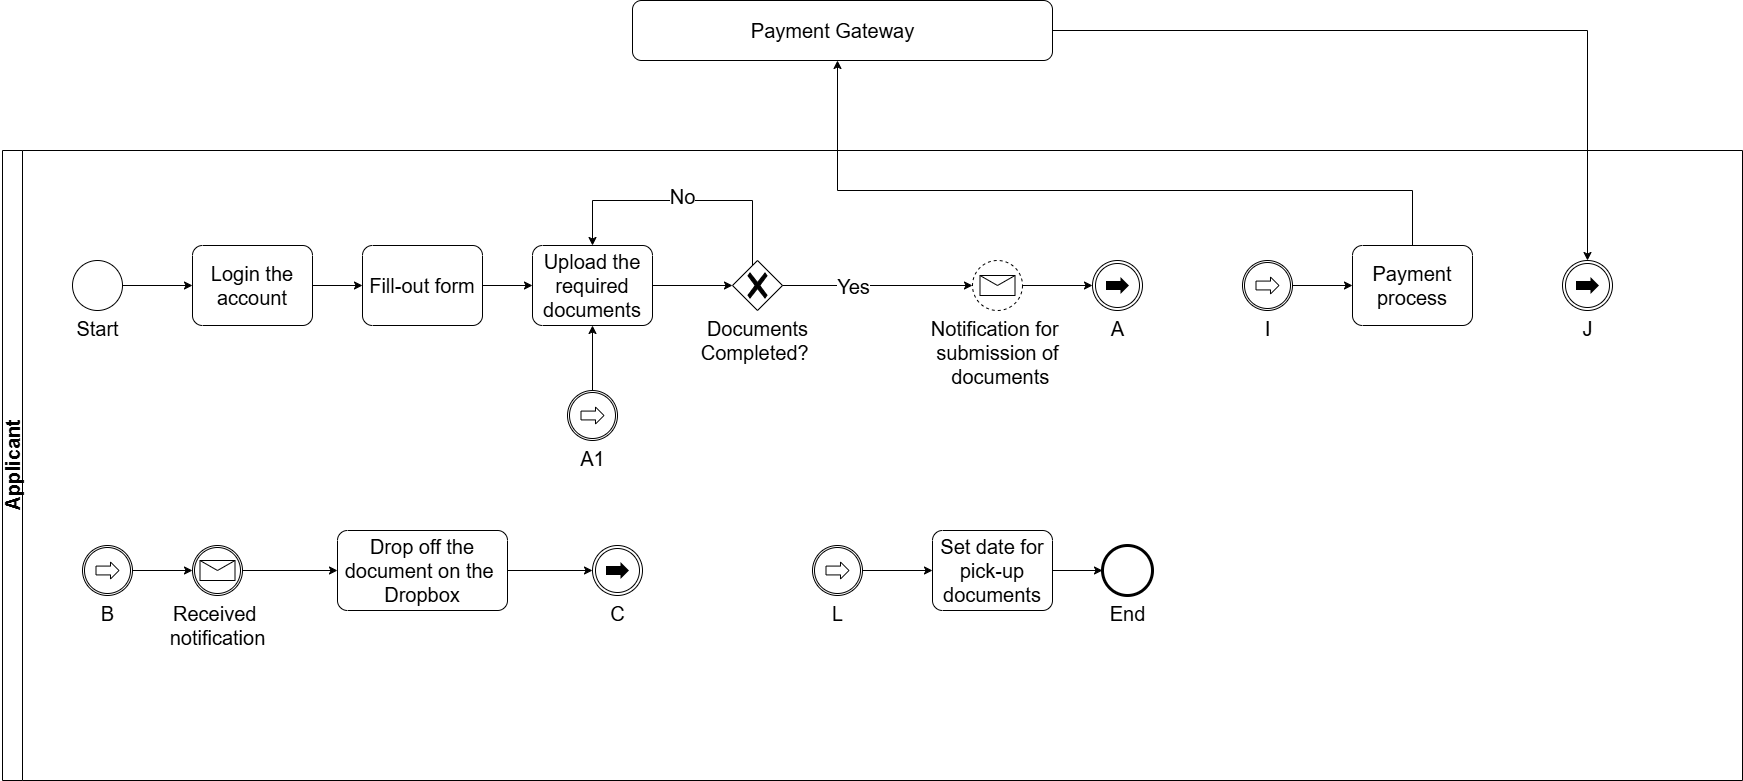

The diagram above was exported from draw.io. Its source (the exported page's mxGraphModel, read from the mxfile embedded in the PNG):
<mxGraphModel dx="2084" dy="1252" grid="1" gridSize="10" guides="1" tooltips="1" connect="1" arrows="1" fold="1" page="1" pageScale="1" pageWidth="1169" pageHeight="827" math="0" shadow="0">
  <root>
    <mxCell id="0" />
    <mxCell id="1" parent="0" />
    <mxCell id="iBkNjoI_UczaCtsuhPtG-1" value="Applicant" style="swimlane;startSize=20;horizontal=0;html=1;fontSize=20;" vertex="1" parent="1">
      <mxGeometry x="250" y="200" width="1740" height="630" as="geometry" />
    </mxCell>
    <mxCell id="iBkNjoI_UczaCtsuhPtG-2" value="Login the account" style="points=[[0.25,0,0],[0.5,0,0],[0.75,0,0],[1,0.25,0],[1,0.5,0],[1,0.75,0],[0.75,1,0],[0.5,1,0],[0.25,1,0],[0,0.75,0],[0,0.5,0],[0,0.25,0]];shape=mxgraph.bpmn.task2;whiteSpace=wrap;rectStyle=rounded;size=10;html=1;container=1;expand=0;collapsible=0;taskMarker=abstract;fontSize=20;" vertex="1" parent="iBkNjoI_UczaCtsuhPtG-1">
      <mxGeometry x="190" y="95" width="120" height="80" as="geometry" />
    </mxCell>
    <mxCell id="iBkNjoI_UczaCtsuhPtG-3" value="Fill-out form" style="points=[[0.25,0,0],[0.5,0,0],[0.75,0,0],[1,0.25,0],[1,0.5,0],[1,0.75,0],[0.75,1,0],[0.5,1,0],[0.25,1,0],[0,0.75,0],[0,0.5,0],[0,0.25,0]];shape=mxgraph.bpmn.task2;whiteSpace=wrap;rectStyle=rounded;size=10;html=1;container=1;expand=0;collapsible=0;taskMarker=abstract;fontSize=20;" vertex="1" parent="iBkNjoI_UczaCtsuhPtG-1">
      <mxGeometry x="360" y="95" width="120" height="80" as="geometry" />
    </mxCell>
    <mxCell id="iBkNjoI_UczaCtsuhPtG-4" style="edgeStyle=orthogonalEdgeStyle;rounded=0;orthogonalLoop=1;jettySize=auto;html=1;entryX=0;entryY=0.5;entryDx=0;entryDy=0;entryPerimeter=0;fontSize=20;" edge="1" parent="iBkNjoI_UczaCtsuhPtG-1" source="iBkNjoI_UczaCtsuhPtG-2" target="iBkNjoI_UczaCtsuhPtG-3">
      <mxGeometry relative="1" as="geometry" />
    </mxCell>
    <mxCell id="iBkNjoI_UczaCtsuhPtG-5" value="Upload the required documents" style="points=[[0.25,0,0],[0.5,0,0],[0.75,0,0],[1,0.25,0],[1,0.5,0],[1,0.75,0],[0.75,1,0],[0.5,1,0],[0.25,1,0],[0,0.75,0],[0,0.5,0],[0,0.25,0]];shape=mxgraph.bpmn.task2;whiteSpace=wrap;rectStyle=rounded;size=10;html=1;container=1;expand=0;collapsible=0;taskMarker=abstract;fontSize=20;" vertex="1" parent="iBkNjoI_UczaCtsuhPtG-1">
      <mxGeometry x="530" y="95" width="120" height="80" as="geometry" />
    </mxCell>
    <mxCell id="iBkNjoI_UczaCtsuhPtG-6" style="edgeStyle=orthogonalEdgeStyle;rounded=0;orthogonalLoop=1;jettySize=auto;html=1;entryX=0;entryY=0.5;entryDx=0;entryDy=0;entryPerimeter=0;fontSize=20;" edge="1" parent="iBkNjoI_UczaCtsuhPtG-1" source="iBkNjoI_UczaCtsuhPtG-3" target="iBkNjoI_UczaCtsuhPtG-5">
      <mxGeometry relative="1" as="geometry" />
    </mxCell>
    <mxCell id="iBkNjoI_UczaCtsuhPtG-7" value="Start" style="points=[[0.145,0.145,0],[0.5,0,0],[0.855,0.145,0],[1,0.5,0],[0.855,0.855,0],[0.5,1,0],[0.145,0.855,0],[0,0.5,0]];shape=mxgraph.bpmn.event;html=1;verticalLabelPosition=bottom;labelBackgroundColor=#ffffff;verticalAlign=top;align=center;perimeter=ellipsePerimeter;outlineConnect=0;aspect=fixed;outline=standard;symbol=general;fontSize=20;" vertex="1" parent="iBkNjoI_UczaCtsuhPtG-1">
      <mxGeometry x="70" y="110" width="50" height="50" as="geometry" />
    </mxCell>
    <mxCell id="iBkNjoI_UczaCtsuhPtG-8" style="edgeStyle=orthogonalEdgeStyle;rounded=0;orthogonalLoop=1;jettySize=auto;html=1;entryX=0;entryY=0.5;entryDx=0;entryDy=0;entryPerimeter=0;fontSize=20;" edge="1" parent="iBkNjoI_UczaCtsuhPtG-1" source="iBkNjoI_UczaCtsuhPtG-7" target="iBkNjoI_UczaCtsuhPtG-2">
      <mxGeometry relative="1" as="geometry" />
    </mxCell>
    <mxCell id="iBkNjoI_UczaCtsuhPtG-9" value="Notification for&amp;nbsp;&lt;div&gt;submission of&lt;/div&gt;&lt;div&gt;&amp;nbsp;documents&lt;/div&gt;" style="points=[[0.145,0.145,0],[0.5,0,0],[0.855,0.145,0],[1,0.5,0],[0.855,0.855,0],[0.5,1,0],[0.145,0.855,0],[0,0.5,0]];shape=mxgraph.bpmn.event;html=1;verticalLabelPosition=bottom;labelBackgroundColor=#ffffff;verticalAlign=top;align=center;perimeter=ellipsePerimeter;outlineConnect=0;aspect=fixed;outline=eventNonint;symbol=message;fontSize=20;" vertex="1" parent="iBkNjoI_UczaCtsuhPtG-1">
      <mxGeometry x="970" y="110" width="50" height="50" as="geometry" />
    </mxCell>
    <mxCell id="iBkNjoI_UczaCtsuhPtG-10" style="edgeStyle=orthogonalEdgeStyle;rounded=0;orthogonalLoop=1;jettySize=auto;html=1;entryX=0;entryY=0.5;entryDx=0;entryDy=0;entryPerimeter=0;fontSize=20;" edge="1" parent="iBkNjoI_UczaCtsuhPtG-1" source="iBkNjoI_UczaCtsuhPtG-9" target="iBkNjoI_UczaCtsuhPtG-11">
      <mxGeometry relative="1" as="geometry">
        <mxPoint x="840" y="135" as="targetPoint" />
      </mxGeometry>
    </mxCell>
    <mxCell id="iBkNjoI_UczaCtsuhPtG-11" value="A" style="points=[[0.145,0.145,0],[0.5,0,0],[0.855,0.145,0],[1,0.5,0],[0.855,0.855,0],[0.5,1,0],[0.145,0.855,0],[0,0.5,0]];shape=mxgraph.bpmn.event;html=1;verticalLabelPosition=bottom;labelBackgroundColor=#ffffff;verticalAlign=top;align=center;perimeter=ellipsePerimeter;outlineConnect=0;aspect=fixed;outline=throwing;symbol=link;fontSize=20;" vertex="1" parent="iBkNjoI_UczaCtsuhPtG-1">
      <mxGeometry x="1090" y="110" width="50" height="50" as="geometry" />
    </mxCell>
    <mxCell id="iBkNjoI_UczaCtsuhPtG-12" value="B" style="points=[[0.145,0.145,0],[0.5,0,0],[0.855,0.145,0],[1,0.5,0],[0.855,0.855,0],[0.5,1,0],[0.145,0.855,0],[0,0.5,0]];shape=mxgraph.bpmn.event;html=1;verticalLabelPosition=bottom;labelBackgroundColor=#ffffff;verticalAlign=top;align=center;perimeter=ellipsePerimeter;outlineConnect=0;aspect=fixed;outline=catching;symbol=link;fontSize=20;" vertex="1" parent="iBkNjoI_UczaCtsuhPtG-1">
      <mxGeometry x="80" y="395" width="50" height="50" as="geometry" />
    </mxCell>
    <mxCell id="iBkNjoI_UczaCtsuhPtG-13" style="edgeStyle=orthogonalEdgeStyle;rounded=0;orthogonalLoop=1;jettySize=auto;html=1;entryX=0;entryY=0.5;entryDx=0;entryDy=0;entryPerimeter=0;fontSize=20;" edge="1" parent="iBkNjoI_UczaCtsuhPtG-1" source="iBkNjoI_UczaCtsuhPtG-12" target="iBkNjoI_UczaCtsuhPtG-15">
      <mxGeometry relative="1" as="geometry">
        <mxPoint x="1040" y="135" as="targetPoint" />
      </mxGeometry>
    </mxCell>
    <mxCell id="iBkNjoI_UczaCtsuhPtG-14" style="edgeStyle=orthogonalEdgeStyle;rounded=0;orthogonalLoop=1;jettySize=auto;html=1;fontSize=20;" edge="1" parent="iBkNjoI_UczaCtsuhPtG-1" source="iBkNjoI_UczaCtsuhPtG-15" target="iBkNjoI_UczaCtsuhPtG-16">
      <mxGeometry relative="1" as="geometry" />
    </mxCell>
    <mxCell id="iBkNjoI_UczaCtsuhPtG-15" value="Received&amp;nbsp;&lt;div&gt;notification&lt;/div&gt;" style="points=[[0.145,0.145,0],[0.5,0,0],[0.855,0.145,0],[1,0.5,0],[0.855,0.855,0],[0.5,1,0],[0.145,0.855,0],[0,0.5,0]];shape=mxgraph.bpmn.event;html=1;verticalLabelPosition=bottom;labelBackgroundColor=#ffffff;verticalAlign=top;align=center;perimeter=ellipsePerimeter;outlineConnect=0;aspect=fixed;outline=catching;symbol=message;fontSize=20;" vertex="1" parent="iBkNjoI_UczaCtsuhPtG-1">
      <mxGeometry x="190" y="395" width="50" height="50" as="geometry" />
    </mxCell>
    <mxCell id="iBkNjoI_UczaCtsuhPtG-16" value="Drop off the document on the&amp;nbsp;&lt;div&gt;Dropbox&lt;/div&gt;" style="points=[[0.25,0,0],[0.5,0,0],[0.75,0,0],[1,0.25,0],[1,0.5,0],[1,0.75,0],[0.75,1,0],[0.5,1,0],[0.25,1,0],[0,0.75,0],[0,0.5,0],[0,0.25,0]];shape=mxgraph.bpmn.task2;whiteSpace=wrap;rectStyle=rounded;size=10;html=1;container=1;expand=0;collapsible=0;taskMarker=abstract;fontSize=20;" vertex="1" parent="iBkNjoI_UczaCtsuhPtG-1">
      <mxGeometry x="335" y="380" width="170" height="80" as="geometry" />
    </mxCell>
    <mxCell id="iBkNjoI_UczaCtsuhPtG-17" style="edgeStyle=orthogonalEdgeStyle;rounded=0;orthogonalLoop=1;jettySize=auto;html=1;fontSize=20;" edge="1" parent="iBkNjoI_UczaCtsuhPtG-1" source="iBkNjoI_UczaCtsuhPtG-18" target="iBkNjoI_UczaCtsuhPtG-19">
      <mxGeometry relative="1" as="geometry" />
    </mxCell>
    <mxCell id="iBkNjoI_UczaCtsuhPtG-18" value="I" style="points=[[0.145,0.145,0],[0.5,0,0],[0.855,0.145,0],[1,0.5,0],[0.855,0.855,0],[0.5,1,0],[0.145,0.855,0],[0,0.5,0]];shape=mxgraph.bpmn.event;html=1;verticalLabelPosition=bottom;labelBackgroundColor=#ffffff;verticalAlign=top;align=center;perimeter=ellipsePerimeter;outlineConnect=0;aspect=fixed;outline=catching;symbol=link;fontSize=20;" vertex="1" parent="iBkNjoI_UczaCtsuhPtG-1">
      <mxGeometry x="1240" y="110" width="50" height="50" as="geometry" />
    </mxCell>
    <mxCell id="iBkNjoI_UczaCtsuhPtG-19" value="Payment process" style="points=[[0.25,0,0],[0.5,0,0],[0.75,0,0],[1,0.25,0],[1,0.5,0],[1,0.75,0],[0.75,1,0],[0.5,1,0],[0.25,1,0],[0,0.75,0],[0,0.5,0],[0,0.25,0]];shape=mxgraph.bpmn.task2;whiteSpace=wrap;rectStyle=rounded;size=10;html=1;container=1;expand=0;collapsible=0;taskMarker=abstract;fontSize=20;" vertex="1" parent="iBkNjoI_UczaCtsuhPtG-1">
      <mxGeometry x="1350" y="95" width="120" height="80" as="geometry" />
    </mxCell>
    <mxCell id="iBkNjoI_UczaCtsuhPtG-20" value="J" style="points=[[0.145,0.145,0],[0.5,0,0],[0.855,0.145,0],[1,0.5,0],[0.855,0.855,0],[0.5,1,0],[0.145,0.855,0],[0,0.5,0]];shape=mxgraph.bpmn.event;html=1;verticalLabelPosition=bottom;labelBackgroundColor=#ffffff;verticalAlign=top;align=center;perimeter=ellipsePerimeter;outlineConnect=0;aspect=fixed;outline=throwing;symbol=link;fontSize=20;" vertex="1" parent="iBkNjoI_UczaCtsuhPtG-1">
      <mxGeometry x="1560" y="110" width="50" height="50" as="geometry" />
    </mxCell>
    <mxCell id="iBkNjoI_UczaCtsuhPtG-21" value="L" style="points=[[0.145,0.145,0],[0.5,0,0],[0.855,0.145,0],[1,0.5,0],[0.855,0.855,0],[0.5,1,0],[0.145,0.855,0],[0,0.5,0]];shape=mxgraph.bpmn.event;html=1;verticalLabelPosition=bottom;labelBackgroundColor=#ffffff;verticalAlign=top;align=center;perimeter=ellipsePerimeter;outlineConnect=0;aspect=fixed;outline=catching;symbol=link;fontSize=20;" vertex="1" parent="iBkNjoI_UczaCtsuhPtG-1">
      <mxGeometry x="810" y="395" width="50" height="50" as="geometry" />
    </mxCell>
    <mxCell id="iBkNjoI_UczaCtsuhPtG-22" value="Set date for pick-up documents" style="points=[[0.25,0,0],[0.5,0,0],[0.75,0,0],[1,0.25,0],[1,0.5,0],[1,0.75,0],[0.75,1,0],[0.5,1,0],[0.25,1,0],[0,0.75,0],[0,0.5,0],[0,0.25,0]];shape=mxgraph.bpmn.task2;whiteSpace=wrap;rectStyle=rounded;size=10;html=1;container=1;expand=0;collapsible=0;taskMarker=abstract;fontSize=20;" vertex="1" parent="iBkNjoI_UczaCtsuhPtG-1">
      <mxGeometry x="930" y="380" width="120" height="80" as="geometry" />
    </mxCell>
    <mxCell id="iBkNjoI_UczaCtsuhPtG-23" style="edgeStyle=orthogonalEdgeStyle;rounded=0;orthogonalLoop=1;jettySize=auto;html=1;entryX=0;entryY=0.5;entryDx=0;entryDy=0;entryPerimeter=0;fontSize=20;" edge="1" parent="iBkNjoI_UczaCtsuhPtG-1" source="iBkNjoI_UczaCtsuhPtG-21" target="iBkNjoI_UczaCtsuhPtG-22">
      <mxGeometry relative="1" as="geometry" />
    </mxCell>
    <mxCell id="iBkNjoI_UczaCtsuhPtG-24" value="End" style="points=[[0.145,0.145,0],[0.5,0,0],[0.855,0.145,0],[1,0.5,0],[0.855,0.855,0],[0.5,1,0],[0.145,0.855,0],[0,0.5,0]];shape=mxgraph.bpmn.event;html=1;verticalLabelPosition=bottom;labelBackgroundColor=#ffffff;verticalAlign=top;align=center;perimeter=ellipsePerimeter;outlineConnect=0;aspect=fixed;outline=end;symbol=terminate2;fontSize=20;" vertex="1" parent="iBkNjoI_UczaCtsuhPtG-1">
      <mxGeometry x="1100" y="395" width="50" height="50" as="geometry" />
    </mxCell>
    <mxCell id="iBkNjoI_UczaCtsuhPtG-25" style="edgeStyle=orthogonalEdgeStyle;rounded=0;orthogonalLoop=1;jettySize=auto;html=1;entryX=0;entryY=0.5;entryDx=0;entryDy=0;entryPerimeter=0;fontSize=20;" edge="1" parent="iBkNjoI_UczaCtsuhPtG-1" source="iBkNjoI_UczaCtsuhPtG-22" target="iBkNjoI_UczaCtsuhPtG-24">
      <mxGeometry relative="1" as="geometry" />
    </mxCell>
    <mxCell id="iBkNjoI_UczaCtsuhPtG-26" value="&lt;font style=&quot;font-size: 20px;&quot;&gt;Documents&lt;/font&gt;&lt;div&gt;&lt;font style=&quot;font-size: 20px;&quot;&gt;Completed?&amp;nbsp;&lt;/font&gt;&lt;/div&gt;" style="points=[[0.25,0.25,0],[0.5,0,0],[0.75,0.25,0],[1,0.5,0],[0.75,0.75,0],[0.5,1,0],[0.25,0.75,0],[0,0.5,0]];shape=mxgraph.bpmn.gateway2;html=1;verticalLabelPosition=bottom;labelBackgroundColor=#ffffff;verticalAlign=top;align=center;perimeter=rhombusPerimeter;outlineConnect=0;outline=none;symbol=none;gwType=exclusive;" vertex="1" parent="iBkNjoI_UczaCtsuhPtG-1">
      <mxGeometry x="730" y="110" width="50" height="50" as="geometry" />
    </mxCell>
    <mxCell id="iBkNjoI_UczaCtsuhPtG-27" style="edgeStyle=orthogonalEdgeStyle;rounded=0;orthogonalLoop=1;jettySize=auto;html=1;entryX=0;entryY=0.5;entryDx=0;entryDy=0;entryPerimeter=0;" edge="1" parent="iBkNjoI_UczaCtsuhPtG-1" source="iBkNjoI_UczaCtsuhPtG-5" target="iBkNjoI_UczaCtsuhPtG-26">
      <mxGeometry relative="1" as="geometry" />
    </mxCell>
    <mxCell id="iBkNjoI_UczaCtsuhPtG-28" style="edgeStyle=orthogonalEdgeStyle;rounded=0;orthogonalLoop=1;jettySize=auto;html=1;entryX=0;entryY=0.5;entryDx=0;entryDy=0;entryPerimeter=0;" edge="1" parent="iBkNjoI_UczaCtsuhPtG-1" source="iBkNjoI_UczaCtsuhPtG-26" target="iBkNjoI_UczaCtsuhPtG-9">
      <mxGeometry relative="1" as="geometry" />
    </mxCell>
    <mxCell id="iBkNjoI_UczaCtsuhPtG-29" value="&lt;font style=&quot;font-size: 20px;&quot;&gt;Yes&lt;/font&gt;" style="edgeLabel;html=1;align=center;verticalAlign=middle;resizable=0;points=[];" vertex="1" connectable="0" parent="iBkNjoI_UczaCtsuhPtG-28">
      <mxGeometry x="-0.2629" relative="1" as="geometry">
        <mxPoint as="offset" />
      </mxGeometry>
    </mxCell>
    <mxCell id="iBkNjoI_UczaCtsuhPtG-30" style="edgeStyle=orthogonalEdgeStyle;rounded=0;orthogonalLoop=1;jettySize=auto;html=1;entryX=0.5;entryY=0;entryDx=0;entryDy=0;entryPerimeter=0;" edge="1" parent="iBkNjoI_UczaCtsuhPtG-1" source="iBkNjoI_UczaCtsuhPtG-26" target="iBkNjoI_UczaCtsuhPtG-5">
      <mxGeometry relative="1" as="geometry">
        <Array as="points">
          <mxPoint x="750" y="50" />
          <mxPoint x="590" y="50" />
        </Array>
      </mxGeometry>
    </mxCell>
    <mxCell id="iBkNjoI_UczaCtsuhPtG-31" value="&lt;font style=&quot;font-size: 20px;&quot;&gt;No&lt;/font&gt;" style="edgeLabel;html=1;align=center;verticalAlign=middle;resizable=0;points=[];" vertex="1" connectable="0" parent="iBkNjoI_UczaCtsuhPtG-30">
      <mxGeometry x="0.0026" y="-5" relative="1" as="geometry">
        <mxPoint as="offset" />
      </mxGeometry>
    </mxCell>
    <mxCell id="iBkNjoI_UczaCtsuhPtG-32" value="A1" style="points=[[0.145,0.145,0],[0.5,0,0],[0.855,0.145,0],[1,0.5,0],[0.855,0.855,0],[0.5,1,0],[0.145,0.855,0],[0,0.5,0]];shape=mxgraph.bpmn.event;html=1;verticalLabelPosition=bottom;labelBackgroundColor=#ffffff;verticalAlign=top;align=center;perimeter=ellipsePerimeter;outlineConnect=0;aspect=fixed;outline=catching;symbol=link;fontSize=20;" vertex="1" parent="iBkNjoI_UczaCtsuhPtG-1">
      <mxGeometry x="565" y="240" width="50" height="50" as="geometry" />
    </mxCell>
    <mxCell id="iBkNjoI_UczaCtsuhPtG-33" style="edgeStyle=orthogonalEdgeStyle;rounded=0;orthogonalLoop=1;jettySize=auto;html=1;entryX=0.5;entryY=1;entryDx=0;entryDy=0;entryPerimeter=0;" edge="1" parent="iBkNjoI_UczaCtsuhPtG-1" source="iBkNjoI_UczaCtsuhPtG-32" target="iBkNjoI_UczaCtsuhPtG-5">
      <mxGeometry relative="1" as="geometry" />
    </mxCell>
    <mxCell id="iBkNjoI_UczaCtsuhPtG-34" value="C" style="points=[[0.145,0.145,0],[0.5,0,0],[0.855,0.145,0],[1,0.5,0],[0.855,0.855,0],[0.5,1,0],[0.145,0.855,0],[0,0.5,0]];shape=mxgraph.bpmn.event;html=1;verticalLabelPosition=bottom;labelBackgroundColor=#ffffff;verticalAlign=top;align=center;perimeter=ellipsePerimeter;outlineConnect=0;aspect=fixed;outline=throwing;symbol=link;fontSize=20;" vertex="1" parent="iBkNjoI_UczaCtsuhPtG-1">
      <mxGeometry x="590" y="395" width="50" height="50" as="geometry" />
    </mxCell>
    <mxCell id="iBkNjoI_UczaCtsuhPtG-35" style="edgeStyle=orthogonalEdgeStyle;rounded=0;orthogonalLoop=1;jettySize=auto;html=1;entryX=0;entryY=0.5;entryDx=0;entryDy=0;entryPerimeter=0;" edge="1" parent="iBkNjoI_UczaCtsuhPtG-1" source="iBkNjoI_UczaCtsuhPtG-16" target="iBkNjoI_UczaCtsuhPtG-34">
      <mxGeometry relative="1" as="geometry" />
    </mxCell>
    <mxCell id="iBkNjoI_UczaCtsuhPtG-36" value="" style="rounded=1;whiteSpace=wrap;html=1;rotation=0;fontSize=20;" vertex="1" parent="1">
      <mxGeometry x="880" y="50" width="420" height="60" as="geometry" />
    </mxCell>
    <mxCell id="iBkNjoI_UczaCtsuhPtG-37" value="Payment Gateway" style="text;html=1;align=center;verticalAlign=middle;resizable=0;points=[];autosize=1;strokeColor=none;fillColor=none;rotation=0;fontSize=20;" vertex="1" parent="1">
      <mxGeometry x="985" y="60" width="190" height="40" as="geometry" />
    </mxCell>
    <mxCell id="iBkNjoI_UczaCtsuhPtG-38" style="edgeStyle=orthogonalEdgeStyle;rounded=0;orthogonalLoop=1;jettySize=auto;html=1;fontSize=20;" edge="1" parent="1" target="iBkNjoI_UczaCtsuhPtG-36">
      <mxGeometry relative="1" as="geometry">
        <Array as="points">
          <mxPoint x="1660" y="240" />
          <mxPoint x="1085" y="240" />
        </Array>
        <mxPoint x="1660" y="295" as="sourcePoint" />
      </mxGeometry>
    </mxCell>
    <mxCell id="iBkNjoI_UczaCtsuhPtG-39" style="edgeStyle=orthogonalEdgeStyle;rounded=0;orthogonalLoop=1;jettySize=auto;html=1;entryX=0.5;entryY=0;entryDx=0;entryDy=0;entryPerimeter=0;fontSize=20;" edge="1" parent="1" source="iBkNjoI_UczaCtsuhPtG-36">
      <mxGeometry relative="1" as="geometry">
        <Array as="points">
          <mxPoint x="1835" y="80" />
        </Array>
        <mxPoint x="1835" y="310" as="targetPoint" />
      </mxGeometry>
    </mxCell>
  </root>
</mxGraphModel>